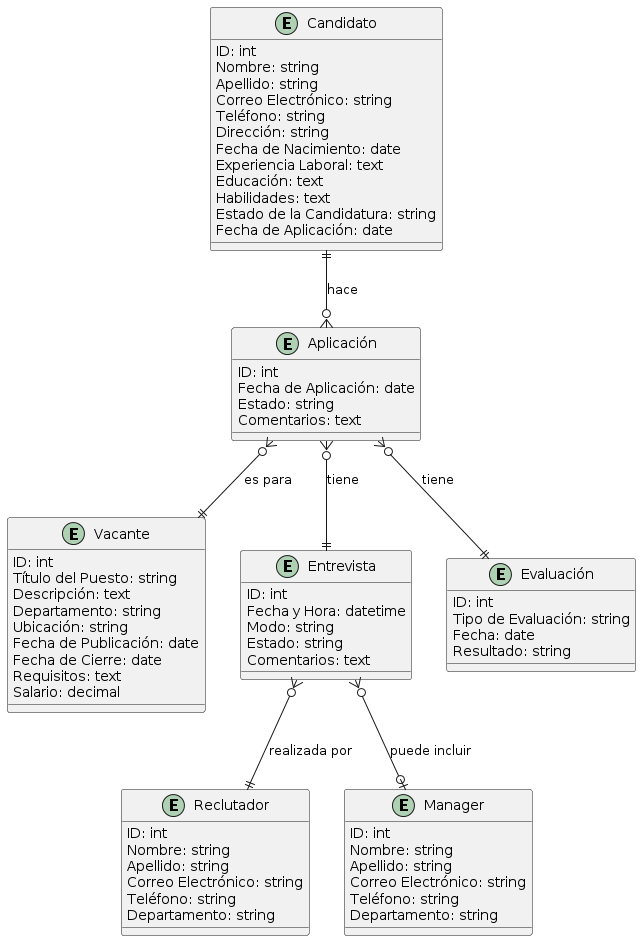

The diagram above was rendered by PlantUML. Its source (embedded in the PNG):
@startuml
entity "Candidato" {
    ID: int
    Nombre: string
    Apellido: string
    Correo Electrónico: string
    Teléfono: string
    Dirección: string
    Fecha de Nacimiento: date
    Experiencia Laboral: text
    Educación: text
    Habilidades: text
    Estado de la Candidatura: string
    Fecha de Aplicación: date
}

entity "Aplicación" {
    ID: int
    Fecha de Aplicación: date
    Estado: string
    Comentarios: text
}

entity "Vacante" {
    ID: int
    Título del Puesto: string
    Descripción: text
    Departamento: string
    Ubicación: string
    Fecha de Publicación: date
    Fecha de Cierre: date
    Requisitos: text
    Salario: decimal
}

entity "Entrevista" {
    ID: int
    Fecha y Hora: datetime
    Modo: string
    Estado: string
    Comentarios: text
}

entity "Reclutador" {
    ID: int
    Nombre: string
    Apellido: string
    Correo Electrónico: string
    Teléfono: string
    Departamento: string
}

entity "Manager" {
    ID: int
    Nombre: string
    Apellido: string
    Correo Electrónico: string
    Teléfono: string
    Departamento: string
}

entity "Evaluación" {
    ID: int
    Tipo de Evaluación: string
    Fecha: date
    Resultado: string
}

Candidato ||--o{ Aplicación : "hace"
Aplicación }o--|| Vacante : "es para"
Aplicación }o--|| Entrevista : "tiene"
Entrevista }o--|| Reclutador : "realizada por"
Entrevista }o--o| Manager : "puede incluir"
Aplicación }o--|| Evaluación : "tiene"
@enduml